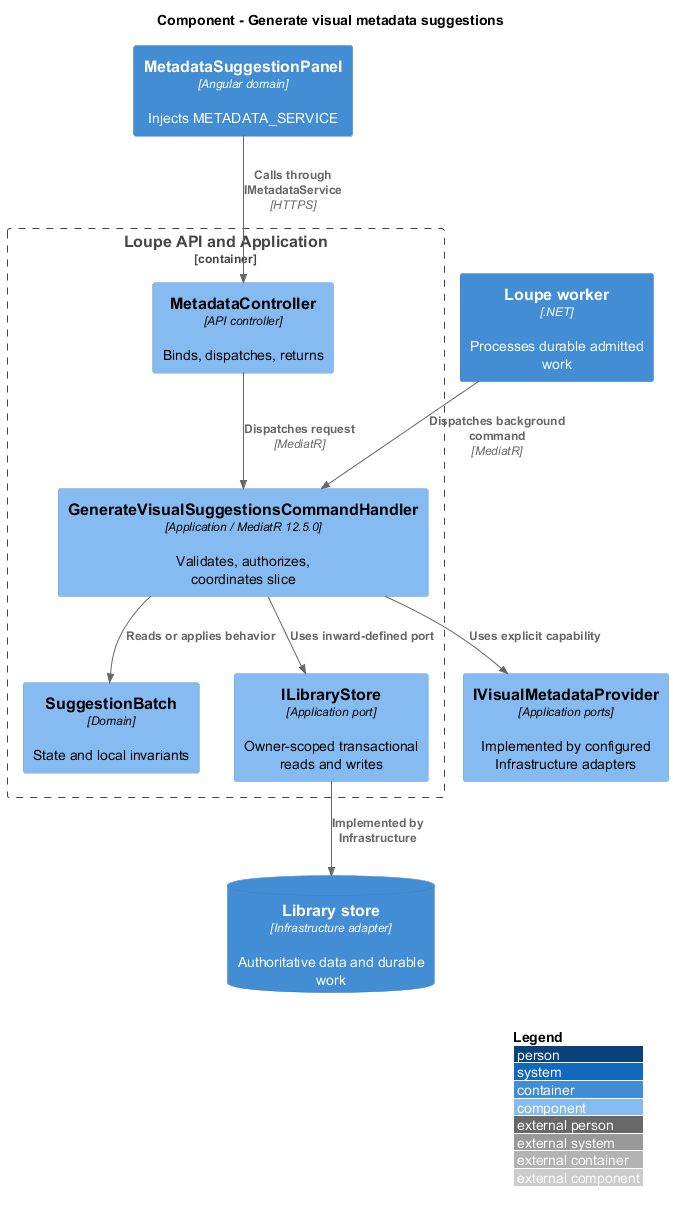

The diagram above was rendered by PlantUML. Its source (embedded in the PNG):
@startuml
!include <C4/C4_Component>
LAYOUT_WITH_LEGEND()
title Component - Generate visual metadata suggestions
Container(spa, "MetadataSuggestionPanel", "Angular domain", "Injects METADATA_SERVICE")
Container_Boundary(api, "Loupe API and Application") {
Component(ctrl, "MetadataController", "API controller", "Binds, dispatches, returns")
Component(handler, "GenerateVisualSuggestionsCommandHandler", "Application / MediatR 12.5.0", "Validates, authorizes, coordinates slice")
Component(entity, "SuggestionBatch", "Domain", "State and local invariants")
Component(store, "ILibraryStore", "Application port", "Owner-scoped transactional reads and writes")
}
ContainerDb(db, "Library store", "Infrastructure adapter", "Authoritative data and durable work")
Rel(spa, ctrl, "Calls through IMetadataService", "HTTPS")
Rel(ctrl, handler, "Dispatches request", "MediatR")
Rel(handler, entity, "Reads or applies behavior")
Rel(handler, store, "Uses inward-defined port")
Rel(store, db, "Implemented by Infrastructure")
Container(worker, "Loupe worker", ".NET", "Processes durable admitted work")
Rel(worker, handler, "Dispatches background command", "MediatR")
Component(ports, "IVisualMetadataProvider", "Application ports", "Implemented by configured Infrastructure adapters")
Rel(handler, ports, "Uses explicit capability")
@enduml